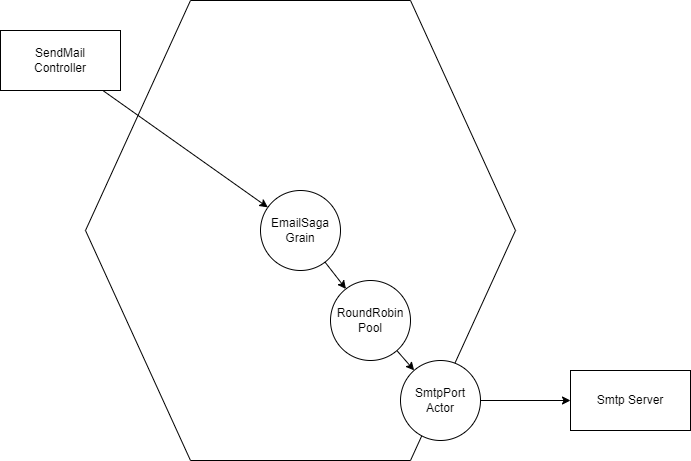

The diagram above was exported from draw.io. Its source (the exported page's mxGraphModel, read from the mxfile embedded in the PNG):
<mxGraphModel dx="2594" dy="1109" grid="1" gridSize="10" guides="1" tooltips="1" connect="1" arrows="1" fold="1" page="1" pageScale="1" pageWidth="827" pageHeight="1169" math="0" shadow="0">
  <root>
    <mxCell id="0" />
    <mxCell id="1" parent="0" />
    <mxCell id="12" value="" style="shape=hexagon;perimeter=hexagonPerimeter2;whiteSpace=wrap;html=1;fixedSize=1;size=105;" vertex="1" parent="1">
      <mxGeometry x="205" y="170" width="430" height="460" as="geometry" />
    </mxCell>
    <mxCell id="4" style="edgeStyle=none;html=1;" edge="1" parent="1" source="2" target="3">
      <mxGeometry relative="1" as="geometry" />
    </mxCell>
    <mxCell id="2" value="SendMail&lt;br&gt;Controller" style="rounded=0;whiteSpace=wrap;html=1;" vertex="1" parent="1">
      <mxGeometry x="120" y="200" width="120" height="60" as="geometry" />
    </mxCell>
    <mxCell id="7" style="edgeStyle=none;html=1;" edge="1" parent="1" source="3" target="6">
      <mxGeometry relative="1" as="geometry" />
    </mxCell>
    <mxCell id="3" value="EmailSaga&lt;br&gt;Grain" style="ellipse;whiteSpace=wrap;html=1;aspect=fixed;" vertex="1" parent="1">
      <mxGeometry x="380" y="360" width="80" height="80" as="geometry" />
    </mxCell>
    <mxCell id="10" style="edgeStyle=none;html=1;entryX=0;entryY=0.5;entryDx=0;entryDy=0;" edge="1" parent="1" source="5" target="9">
      <mxGeometry relative="1" as="geometry" />
    </mxCell>
    <mxCell id="5" value="SmtpPort&lt;br&gt;Actor" style="ellipse;whiteSpace=wrap;html=1;aspect=fixed;" vertex="1" parent="1">
      <mxGeometry x="520" y="530" width="80" height="80" as="geometry" />
    </mxCell>
    <mxCell id="8" style="edgeStyle=none;html=1;" edge="1" parent="1" source="6" target="5">
      <mxGeometry relative="1" as="geometry" />
    </mxCell>
    <mxCell id="6" value="RoundRobin&lt;br&gt;Pool" style="ellipse;whiteSpace=wrap;html=1;aspect=fixed;" vertex="1" parent="1">
      <mxGeometry x="450" y="450" width="80" height="80" as="geometry" />
    </mxCell>
    <mxCell id="9" value="Smtp Server" style="rounded=0;whiteSpace=wrap;html=1;" vertex="1" parent="1">
      <mxGeometry x="690" y="540" width="120" height="60" as="geometry" />
    </mxCell>
  </root>
</mxGraphModel>